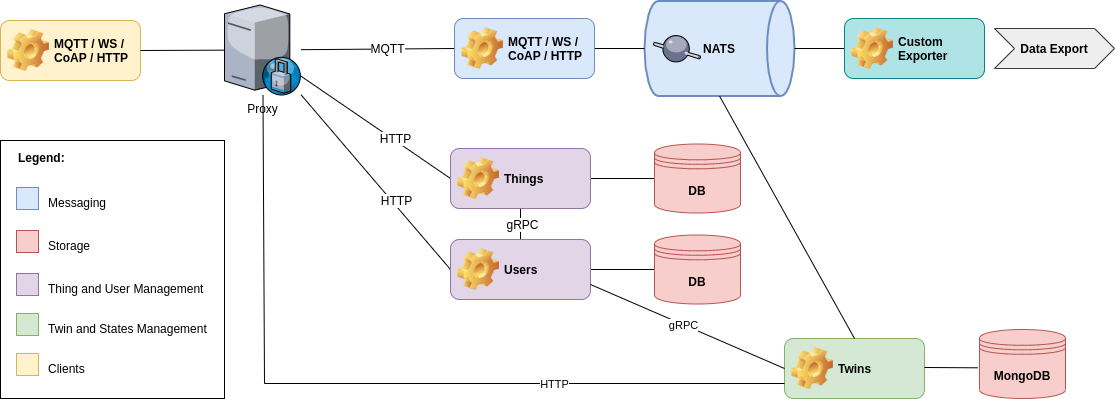

The diagram above was exported from draw.io. Its source (the exported page's mxGraphModel, read from the mxfile embedded in the PNG):
<mxGraphModel dx="1248" dy="616" grid="1" gridSize="10" guides="1" tooltips="1" connect="1" arrows="1" fold="1" page="1" pageScale="1" pageWidth="1169" pageHeight="827" math="0" shadow="0">
  <root>
    <mxCell id="0" />
    <mxCell id="1" parent="0" />
    <mxCell id="KQ09w5plIIAjCdxJ0R2Y-145" style="edgeStyle=orthogonalEdgeStyle;rounded=0;orthogonalLoop=1;jettySize=auto;html=1;entryX=0.5;entryY=1;entryDx=0;entryDy=0;endArrow=none;endFill=0;exitX=0.5;exitY=0;exitDx=0;exitDy=0;" parent="1" target="KQ09w5plIIAjCdxJ0R2Y-90" edge="1" source="KQ09w5plIIAjCdxJ0R2Y-89">
      <mxGeometry relative="1" as="geometry">
        <mxPoint x="536" y="554" as="sourcePoint" />
      </mxGeometry>
    </mxCell>
    <mxCell id="KQ09w5plIIAjCdxJ0R2Y-146" value="gRPC" style="text;html=1;resizable=0;points=[];align=center;verticalAlign=middle;labelBackgroundColor=#ffffff;" parent="KQ09w5plIIAjCdxJ0R2Y-145" vertex="1" connectable="0">
      <mxGeometry x="0.7279" y="-1" relative="1" as="geometry">
        <mxPoint y="11" as="offset" />
      </mxGeometry>
    </mxCell>
    <mxCell id="KQ09w5plIIAjCdxJ0R2Y-13" value="&lt;b&gt;NATS&lt;/b&gt;" style="strokeWidth=2;html=1;shape=mxgraph.flowchart.direct_data;whiteSpace=wrap;fillColor=#dae8fc;strokeColor=#6c8ebf;" parent="1" vertex="1">
      <mxGeometry x="660" y="242.5" width="150" height="95" as="geometry" />
    </mxCell>
    <mxCell id="KQ09w5plIIAjCdxJ0R2Y-74" value="Proxy" style="verticalLabelPosition=bottom;aspect=fixed;html=1;verticalAlign=top;strokeColor=none;align=center;outlineConnect=0;shape=mxgraph.citrix.proxy_server;" parent="1" vertex="1">
      <mxGeometry x="240" y="246.5" width="76.5" height="90" as="geometry" />
    </mxCell>
    <mxCell id="KQ09w5plIIAjCdxJ0R2Y-98" style="edgeStyle=none;rounded=0;orthogonalLoop=1;jettySize=auto;html=1;exitX=0;exitY=0.5;exitDx=0;exitDy=0;endArrow=none;endFill=0;" parent="1" source="KQ09w5plIIAjCdxJ0R2Y-87" target="KQ09w5plIIAjCdxJ0R2Y-74" edge="1">
      <mxGeometry relative="1" as="geometry" />
    </mxCell>
    <mxCell id="KQ09w5plIIAjCdxJ0R2Y-134" value="MQTT" style="text;html=1;resizable=0;points=[];align=center;verticalAlign=middle;labelBackgroundColor=#ffffff;" parent="KQ09w5plIIAjCdxJ0R2Y-98" vertex="1" connectable="0">
      <mxGeometry x="-0.1236" y="-1" relative="1" as="geometry">
        <mxPoint as="offset" />
      </mxGeometry>
    </mxCell>
    <mxCell id="KQ09w5plIIAjCdxJ0R2Y-103" style="rounded=0;orthogonalLoop=1;jettySize=auto;html=1;exitX=1;exitY=0.5;exitDx=0;exitDy=0;entryX=0;entryY=0.5;entryDx=0;entryDy=0;entryPerimeter=0;endArrow=none;endFill=0;" parent="1" source="KQ09w5plIIAjCdxJ0R2Y-87" target="KQ09w5plIIAjCdxJ0R2Y-13" edge="1">
      <mxGeometry relative="1" as="geometry" />
    </mxCell>
    <mxCell id="KQ09w5plIIAjCdxJ0R2Y-87" value="MQTT / WS / CoAP / HTTP" style="label;whiteSpace=wrap;html=1;image=img/clipart/Gear_128x128.png;fillColor=#dae8fc;strokeColor=#6c8ebf;" parent="1" vertex="1">
      <mxGeometry x="470" y="260" width="140" height="60" as="geometry" />
    </mxCell>
    <mxCell id="KQ09w5plIIAjCdxJ0R2Y-115" style="edgeStyle=none;rounded=0;orthogonalLoop=1;jettySize=auto;html=1;exitX=0;exitY=0.5;exitDx=0;exitDy=0;endArrow=none;endFill=0;" parent="1" source="KQ09w5plIIAjCdxJ0R2Y-89" target="KQ09w5plIIAjCdxJ0R2Y-74" edge="1">
      <mxGeometry relative="1" as="geometry" />
    </mxCell>
    <mxCell id="KQ09w5plIIAjCdxJ0R2Y-132" value="HTTP" style="text;html=1;resizable=0;points=[];align=center;verticalAlign=middle;labelBackgroundColor=#ffffff;" parent="KQ09w5plIIAjCdxJ0R2Y-115" vertex="1" connectable="0">
      <mxGeometry x="-0.1379" y="2" relative="1" as="geometry">
        <mxPoint x="11.45" y="4.61" as="offset" />
      </mxGeometry>
    </mxCell>
    <mxCell id="KQ09w5plIIAjCdxJ0R2Y-121" style="edgeStyle=none;rounded=0;orthogonalLoop=1;jettySize=auto;html=1;exitX=1;exitY=0.5;exitDx=0;exitDy=0;entryX=0;entryY=0.5;entryDx=0;entryDy=0;endArrow=none;endFill=0;" parent="1" source="KQ09w5plIIAjCdxJ0R2Y-89" target="DDHySa5w0H-pTmV4SSgU-57" edge="1">
      <mxGeometry relative="1" as="geometry">
        <mxPoint x="640" y="554" as="targetPoint" />
      </mxGeometry>
    </mxCell>
    <mxCell id="KQ09w5plIIAjCdxJ0R2Y-89" value="Users" style="label;whiteSpace=wrap;html=1;image=img/clipart/Gear_128x128.png;fillColor=#e1d5e7;strokeColor=#9673a6;" parent="1" vertex="1">
      <mxGeometry x="466" y="481" width="140" height="60" as="geometry" />
    </mxCell>
    <mxCell id="KQ09w5plIIAjCdxJ0R2Y-114" style="edgeStyle=none;rounded=0;orthogonalLoop=1;jettySize=auto;html=1;exitX=0;exitY=0.5;exitDx=0;exitDy=0;endArrow=none;endFill=0;" parent="1" source="KQ09w5plIIAjCdxJ0R2Y-90" target="KQ09w5plIIAjCdxJ0R2Y-74" edge="1">
      <mxGeometry relative="1" as="geometry" />
    </mxCell>
    <mxCell id="KQ09w5plIIAjCdxJ0R2Y-131" value="HTTP" style="text;html=1;resizable=0;points=[];align=center;verticalAlign=middle;labelBackgroundColor=#ffffff;" parent="KQ09w5plIIAjCdxJ0R2Y-114" vertex="1" connectable="0">
      <mxGeometry x="-0.2371" y="-2" relative="1" as="geometry">
        <mxPoint as="offset" />
      </mxGeometry>
    </mxCell>
    <mxCell id="KQ09w5plIIAjCdxJ0R2Y-119" style="edgeStyle=none;rounded=0;orthogonalLoop=1;jettySize=auto;html=1;exitX=1;exitY=0.5;exitDx=0;exitDy=0;entryX=0;entryY=0.5;entryDx=0;entryDy=0;endArrow=none;endFill=0;" parent="1" source="KQ09w5plIIAjCdxJ0R2Y-90" target="KQ09w5plIIAjCdxJ0R2Y-117" edge="1">
      <mxGeometry relative="1" as="geometry" />
    </mxCell>
    <mxCell id="KQ09w5plIIAjCdxJ0R2Y-90" value="Things" style="label;whiteSpace=wrap;html=1;image=img/clipart/Gear_128x128.png;fillColor=#e1d5e7;strokeColor=#9673a6;" parent="1" vertex="1">
      <mxGeometry x="466" y="390" width="140" height="60" as="geometry" />
    </mxCell>
    <mxCell id="KQ09w5plIIAjCdxJ0R2Y-117" value="&lt;b&gt;DB&lt;/b&gt;" style="shape=datastore;whiteSpace=wrap;html=1;fillColor=#f8cecc;strokeColor=#b85450;" parent="1" vertex="1">
      <mxGeometry x="670" y="385.5" width="86" height="69" as="geometry" />
    </mxCell>
    <mxCell id="KQ09w5plIIAjCdxJ0R2Y-150" style="rounded=0;orthogonalLoop=1;jettySize=auto;html=1;exitX=0;exitY=0.5;exitDx=0;exitDy=0;entryX=1;entryY=0.5;entryDx=0;entryDy=0;entryPerimeter=0;endArrow=none;endFill=0;" parent="1" source="KQ09w5plIIAjCdxJ0R2Y-149" target="KQ09w5plIIAjCdxJ0R2Y-13" edge="1">
      <mxGeometry relative="1" as="geometry" />
    </mxCell>
    <mxCell id="KQ09w5plIIAjCdxJ0R2Y-149" value="Custom Exporter" style="label;whiteSpace=wrap;html=1;image=img/clipart/Gear_128x128.png;fillColor=#b0e3e6;strokeColor=#0e8088;" parent="1" vertex="1">
      <mxGeometry x="860" y="260" width="140" height="60" as="geometry" />
    </mxCell>
    <mxCell id="KQ09w5plIIAjCdxJ0R2Y-159" value="MQTT / WS / CoAP / HTTP" style="label;whiteSpace=wrap;html=1;image=img/clipart/Gear_128x128.png;fillColor=#fff2cc;strokeColor=#d6b656;" parent="1" vertex="1">
      <mxGeometry x="16" y="262" width="140" height="60" as="geometry" />
    </mxCell>
    <mxCell id="KQ09w5plIIAjCdxJ0R2Y-169" value="" style="verticalLabelPosition=bottom;aspect=fixed;html=1;verticalAlign=top;strokeColor=none;align=center;outlineConnect=0;shape=mxgraph.citrix.middleware;" parent="1" vertex="1">
      <mxGeometry x="669" y="276" width="47" height="28" as="geometry" />
    </mxCell>
    <mxCell id="c6SS7z5uk5tTUCaEzMbP-1" value="" style="whiteSpace=wrap;html=1;imageAspect=1;resizeWidth=0;resizeHeight=0;" parent="1" vertex="1">
      <mxGeometry x="16" y="382" width="224" height="258" as="geometry" />
    </mxCell>
    <mxCell id="c6SS7z5uk5tTUCaEzMbP-2" value="" style="whiteSpace=wrap;html=1;aspect=fixed;fillColor=#dae8fc;strokeColor=#6c8ebf;" parent="1" vertex="1">
      <mxGeometry x="32" y="429" width="22" height="22" as="geometry" />
    </mxCell>
    <mxCell id="c6SS7z5uk5tTUCaEzMbP-3" value="Messaging" style="text;html=1;resizable=0;points=[];autosize=1;align=left;verticalAlign=top;spacingTop=-4;" parent="1" vertex="1">
      <mxGeometry x="62" y="435" width="70" height="20" as="geometry" />
    </mxCell>
    <mxCell id="c6SS7z5uk5tTUCaEzMbP-4" value="" style="whiteSpace=wrap;html=1;aspect=fixed;fillColor=#f8cecc;strokeColor=#b85450;" parent="1" vertex="1">
      <mxGeometry x="32" y="472" width="22" height="22" as="geometry" />
    </mxCell>
    <mxCell id="c6SS7z5uk5tTUCaEzMbP-5" value="Storage" style="text;html=1;resizable=0;points=[];autosize=1;align=left;verticalAlign=top;spacingTop=-4;" parent="1" vertex="1">
      <mxGeometry x="62" y="478" width="60" height="20" as="geometry" />
    </mxCell>
    <mxCell id="c6SS7z5uk5tTUCaEzMbP-6" value="" style="whiteSpace=wrap;html=1;aspect=fixed;fillColor=#e1d5e7;strokeColor=#9673a6;" parent="1" vertex="1">
      <mxGeometry x="32" y="515" width="22" height="22" as="geometry" />
    </mxCell>
    <mxCell id="c6SS7z5uk5tTUCaEzMbP-7" value="Thing and User Management" style="text;html=1;resizable=0;points=[];autosize=1;align=left;verticalAlign=top;spacingTop=-4;" parent="1" vertex="1">
      <mxGeometry x="62" y="521" width="170" height="20" as="geometry" />
    </mxCell>
    <mxCell id="c6SS7z5uk5tTUCaEzMbP-10" value="&lt;b&gt;Legend:&lt;/b&gt;" style="text;html=1;resizable=0;points=[];autosize=1;align=left;verticalAlign=top;spacingTop=-4;" parent="1" vertex="1">
      <mxGeometry x="32" y="390" width="60" height="20" as="geometry" />
    </mxCell>
    <mxCell id="ajndyZrCMaGj5uuhOvZ2-4" style="edgeStyle=orthogonalEdgeStyle;rounded=0;orthogonalLoop=1;jettySize=auto;html=1;entryX=0;entryY=0.5;entryDx=0;entryDy=0;" parent="1" target="KQ09w5plIIAjCdxJ0R2Y-86" edge="1">
      <mxGeometry relative="1" as="geometry">
        <mxPoint x="157" y="220" as="sourcePoint" />
      </mxGeometry>
    </mxCell>
    <mxCell id="ajndyZrCMaGj5uuhOvZ2-5" value="Data Export" style="shape=step;perimeter=stepPerimeter;whiteSpace=wrap;html=1;fixedSize=1;fillColor=#eeeeee;strokeColor=#36393d;fontStyle=1" parent="1" vertex="1">
      <mxGeometry x="1010" y="270" width="120" height="40" as="geometry" />
    </mxCell>
    <mxCell id="ajndyZrCMaGj5uuhOvZ2-6" style="edgeStyle=orthogonalEdgeStyle;rounded=0;orthogonalLoop=1;jettySize=auto;html=1;exitX=0.5;exitY=1;exitDx=0;exitDy=0;" parent="1" source="ajndyZrCMaGj5uuhOvZ2-5" target="ajndyZrCMaGj5uuhOvZ2-5" edge="1">
      <mxGeometry relative="1" as="geometry" />
    </mxCell>
    <mxCell id="DDHySa5w0H-pTmV4SSgU-1" value="Twins" style="label;whiteSpace=wrap;html=1;image=img/clipart/Gear_128x128.png;fillColor=#d5e8d4;strokeColor=#82b366;" vertex="1" parent="1">
      <mxGeometry x="800" y="580" width="140" height="60" as="geometry" />
    </mxCell>
    <mxCell id="DDHySa5w0H-pTmV4SSgU-30" value="" style="group" vertex="1" connectable="0" parent="1">
      <mxGeometry x="275" y="655" width="5" as="geometry" />
    </mxCell>
    <mxCell id="DDHySa5w0H-pTmV4SSgU-45" value="" style="group" vertex="1" connectable="0" parent="DDHySa5w0H-pTmV4SSgU-30">
      <mxGeometry x="5" y="-15" as="geometry" />
    </mxCell>
    <mxCell id="DDHySa5w0H-pTmV4SSgU-28" style="edgeStyle=none;rounded=0;orthogonalLoop=1;jettySize=auto;html=1;entryX=0;entryY=0.75;entryDx=0;entryDy=0;endArrow=none;endFill=0;" edge="1" parent="DDHySa5w0H-pTmV4SSgU-45" source="KQ09w5plIIAjCdxJ0R2Y-74" target="DDHySa5w0H-pTmV4SSgU-1">
      <mxGeometry relative="1" as="geometry">
        <mxPoint x="430" y="10.000000000000227" as="targetPoint" />
        <mxPoint x="20" y="15" as="sourcePoint" />
        <Array as="points">
          <mxPoint y="-15" />
        </Array>
      </mxGeometry>
    </mxCell>
    <mxCell id="DDHySa5w0H-pTmV4SSgU-29" value="HTTP" style="edgeLabel;html=1;align=center;verticalAlign=middle;resizable=0;points=[];" vertex="1" connectable="0" parent="DDHySa5w0H-pTmV4SSgU-28">
      <mxGeometry x="0.3419" y="-3" relative="1" as="geometry">
        <mxPoint x="35.849999999999994" y="-3" as="offset" />
      </mxGeometry>
    </mxCell>
    <mxCell id="DDHySa5w0H-pTmV4SSgU-35" style="rounded=0;orthogonalLoop=1;jettySize=auto;html=1;exitX=0.5;exitY=0;exitDx=0;exitDy=0;entryX=0.5;entryY=1;entryDx=0;entryDy=0;entryPerimeter=0;endArrow=none;endFill=0;" edge="1" parent="1" source="DDHySa5w0H-pTmV4SSgU-1" target="KQ09w5plIIAjCdxJ0R2Y-13">
      <mxGeometry relative="1" as="geometry">
        <mxPoint x="845" y="551.0000000000001" as="sourcePoint" />
        <mxPoint x="895" y="491" as="targetPoint" />
      </mxGeometry>
    </mxCell>
    <mxCell id="DDHySa5w0H-pTmV4SSgU-37" value="&lt;b&gt;MongoDB&lt;/b&gt;" style="shape=datastore;whiteSpace=wrap;html=1;fillColor=#f8cecc;strokeColor=#b85450;" vertex="1" parent="1">
      <mxGeometry x="995" y="571" width="86" height="69" as="geometry" />
    </mxCell>
    <mxCell id="DDHySa5w0H-pTmV4SSgU-44" value="" style="group" vertex="1" connectable="0" parent="1">
      <mxGeometry x="680" y="593" height="43" as="geometry" />
    </mxCell>
    <mxCell id="DDHySa5w0H-pTmV4SSgU-48" value="" style="whiteSpace=wrap;html=1;aspect=fixed;fillColor=#d5e8d4;strokeColor=#82b366;" vertex="1" parent="1">
      <mxGeometry x="32" y="555" width="22" height="22" as="geometry" />
    </mxCell>
    <mxCell id="DDHySa5w0H-pTmV4SSgU-49" value="Twin and States Management" style="text;html=1;resizable=0;points=[];autosize=1;align=left;verticalAlign=top;spacingTop=-4;" vertex="1" parent="1">
      <mxGeometry x="62" y="561" width="170" height="20" as="geometry" />
    </mxCell>
    <mxCell id="DDHySa5w0H-pTmV4SSgU-50" value="" style="group" vertex="1" connectable="0" parent="1">
      <mxGeometry x="32" y="595" width="80" height="26" as="geometry" />
    </mxCell>
    <mxCell id="c6SS7z5uk5tTUCaEzMbP-8" value="" style="whiteSpace=wrap;html=1;aspect=fixed;fillColor=#fff2cc;strokeColor=#d6b656;" parent="DDHySa5w0H-pTmV4SSgU-50" vertex="1">
      <mxGeometry width="22" height="22" as="geometry" />
    </mxCell>
    <mxCell id="c6SS7z5uk5tTUCaEzMbP-9" value="Clients" style="text;html=1;resizable=0;points=[];autosize=1;align=left;verticalAlign=top;spacingTop=-4;" parent="DDHySa5w0H-pTmV4SSgU-50" vertex="1">
      <mxGeometry x="30" y="6" width="50" height="20" as="geometry" />
    </mxCell>
    <mxCell id="DDHySa5w0H-pTmV4SSgU-52" value="" style="endArrow=none;html=1;entryX=-0.022;entryY=0.555;entryDx=0;entryDy=0;entryPerimeter=0;" edge="1" parent="1" target="DDHySa5w0H-pTmV4SSgU-37">
      <mxGeometry width="50" height="50" relative="1" as="geometry">
        <mxPoint x="940" y="609" as="sourcePoint" />
        <mxPoint x="920" y="570" as="targetPoint" />
      </mxGeometry>
    </mxCell>
    <mxCell id="DDHySa5w0H-pTmV4SSgU-53" value="" style="endArrow=none;html=1;exitX=1;exitY=0.75;exitDx=0;exitDy=0;entryX=0;entryY=0.5;entryDx=0;entryDy=0;" edge="1" parent="1" source="KQ09w5plIIAjCdxJ0R2Y-89" target="DDHySa5w0H-pTmV4SSgU-1">
      <mxGeometry width="50" height="50" relative="1" as="geometry">
        <mxPoint x="680" y="590" as="sourcePoint" />
        <mxPoint x="730" y="540" as="targetPoint" />
      </mxGeometry>
    </mxCell>
    <mxCell id="DDHySa5w0H-pTmV4SSgU-55" value="gRPC" style="edgeLabel;html=1;align=center;verticalAlign=middle;resizable=0;points=[];" vertex="1" connectable="0" parent="DDHySa5w0H-pTmV4SSgU-53">
      <mxGeometry x="-0.0477" relative="1" as="geometry">
        <mxPoint as="offset" />
      </mxGeometry>
    </mxCell>
    <mxCell id="DDHySa5w0H-pTmV4SSgU-56" value="" style="endArrow=none;html=1;exitX=1;exitY=0.5;exitDx=0;exitDy=0;" edge="1" parent="1" source="KQ09w5plIIAjCdxJ0R2Y-159" target="KQ09w5plIIAjCdxJ0R2Y-74">
      <mxGeometry width="50" height="50" relative="1" as="geometry">
        <mxPoint x="156" y="292" as="sourcePoint" />
        <mxPoint x="240" y="291.6564417177915" as="targetPoint" />
      </mxGeometry>
    </mxCell>
    <mxCell id="DDHySa5w0H-pTmV4SSgU-57" value="&lt;b&gt;DB&lt;/b&gt;" style="shape=datastore;whiteSpace=wrap;html=1;fillColor=#f8cecc;strokeColor=#b85450;" vertex="1" parent="1">
      <mxGeometry x="670" y="476.5" width="86" height="69" as="geometry" />
    </mxCell>
  </root>
</mxGraphModel>